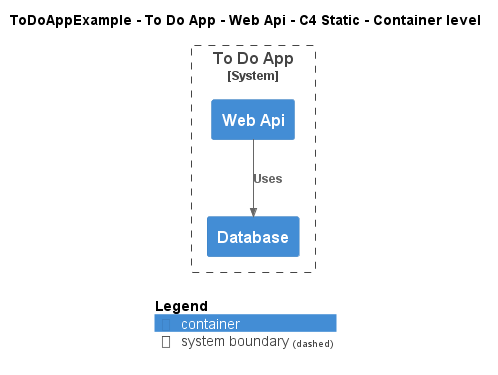

The diagram above was rendered by PlantUML. Its source (embedded in the PNG):
@startuml
!include ..\..\..\..\..\.c4s\C4_Container.puml

AddElementTag("c4interflow:lifecycle:new", $bgColor=green, $fontColor=#ffffff, $borderColor=green, $shadowing="False")
AddElementTag("c4interflow:lifecycle:changed", $bgColor=orange, $fontColor=#ffffff, $borderColor=orange, $shadowing="False")
AddElementTag("c4interflow:lifecycle:removed", $bgColor=red, $fontColor=#ffffff, $borderColor=red, $shadowing="False")

AddRelTag("c4interflow:lifecycle:new", $textColor=green, $lineColor=green)
AddRelTag("c4interflow:lifecycle:changed", $textColor=orange, $lineColor=orange)
AddRelTag("c4interflow:lifecycle:removed", $textColor=red, $lineColor=red)

SHOW_PERSON_PORTRAIT()
LAYOUT_TOP_DOWN()

skinparam linetype polyline

title ToDoAppExample - To Do App - Web Api - C4 Static - Container level


System_Boundary(ToDoAppExample.SoftwareSystems.ToDoApp, "To Do App") {
    Container(ToDoAppExample.SoftwareSystems.ToDoApp.Containers.WebApi, "Web Api", "", "")
    Container(ToDoAppExample.SoftwareSystems.ToDoApp.Containers.Database, "Database", "", "")
}

Rel(ToDoAppExample.SoftwareSystems.ToDoApp.Containers.WebApi, ToDoAppExample.SoftwareSystems.ToDoApp.Containers.Database, "Uses")


SHOW_LEGEND()
@enduml